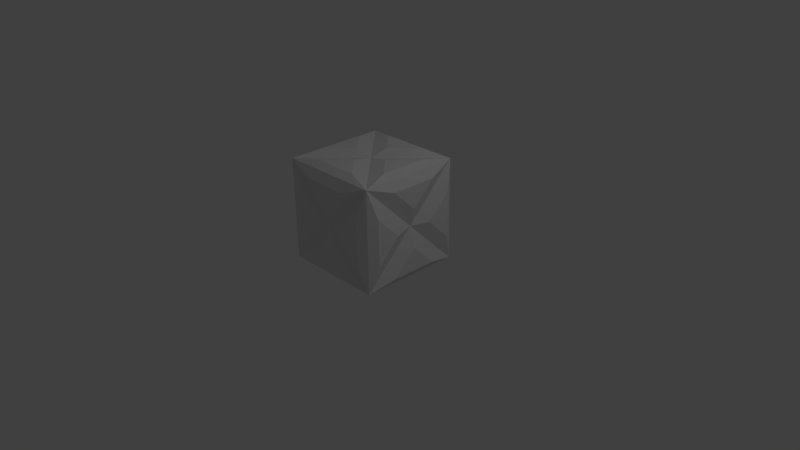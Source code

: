 # Source: Wall_Contorted.blend  (saved by Blender 2.76.0; exported with 4.5.12 LTS)
import bpy
from mathutils import Matrix  # noqa: F401  (used for matrix-valued properties, if any)

bpy.ops.wm.read_factory_settings(use_empty=True)
scene = bpy.context.scene
scene.name = 'Scene'

# ---- collections
col_collection_1 = bpy.data.collections.new('Collection 1'); scene.collection.children.link(col_collection_1)

# ---- materials (node trees are filled in below, after node groups)
mat_material = bpy.data.materials.new('Material')
mat_material.alpha_threshold = 0.0
mat_material.use_transparent_shadow = False
mat_material.roughness = 0.5
mat_material.line_color = (0.0, 0.0, 0.0, 1.0)

# ---- material node trees

# ---- world
world_world = bpy.data.worlds.new('World'); scene.world = world_world
world_world.color = (0.05088, 0.05088, 0.05088)
world_world.use_sun_shadow = False
world_world.sun_shadow_jitter_overblur = 0.0
world_world.cycles.sampling_method = 'MANUAL'
world_world.cycles.sample_map_resolution = 256

# ---- cameras
cam_camera = bpy.data.cameras.new('Camera')
cam_camera.clip_end = 100.0
cam_camera.lens = 35.0
cam_camera.sensor_width = 32.0
cam_camera.sensor_height = 18.0
cam_camera.ortho_scale = 7.314
cam_camera.dof.focus_distance = 0.0
cam_camera.dof.aperture_fstop = 128.0

# ---- lights
light_lamp = bpy.data.lights.new('Lamp', 'POINT')
light_lamp.transmission_factor = 0.0
light_lamp.cutoff_distance = 30.0
light_lamp.energy = 100.0
light_lamp.shadow_buffer_clip_start = 1.001
light_lamp.shadow_soft_size = 0.1
light_lamp.shadow_maximum_resolution = 0.006
light_lamp.use_absolute_resolution = True
light_lamp.cycles.use_multiple_importance_sampling = False

# ---- meshes
me_cube = bpy.data.meshes.new('Cube')
me_cube.from_pydata([(1.0, 1.0, 1.198), (1.0, 1.0, -0.8019), (1.0, -1.0, 1.198), (1.0, -1.0, -0.8019), (-1.0, 1.0, 1.198), (-1.0, 1.0, -0.8019), (-1.0, -1.0, 1.198), (-1.0, -1.0, -0.8019), (0.0, -1.0, 0.1981), (1.0, 0.0, 0.1981), (0.0, 1.0, 0.1981), (-1.0, 0.0, 0.1981), (0.0, 0.0, 1.198), (1.104, 0.834, -0.2754), (1.104, 0.834, 0.63), (1.104, 0.3814, 0.1773), (1.104, -0.4527, -0.6567), (1.104, 0.4527, -0.6567), (1.104, 0.0, -0.204), (1.104, -0.834, 0.63), (1.104, -0.834, -0.2754), (1.104, -0.3814, 0.1773), (1.104, 0.4527, 1.011), (1.104, -0.4527, 1.011), (1.104, 0.0, 0.5587), (-0.4527, -0.834, 1.281), (0.4527, -0.834, 1.281), (2.251e-10, -0.3814, 1.281), (-0.834, 0.4527, 1.281), (-0.834, -0.4527, 1.281), (-0.3814, 0.0, 1.281), (0.4527, 0.834, 1.281), (-0.4527, 0.834, 1.281), (2.251e-10, 0.3814, 1.281), (0.834, -0.4527, 1.281), (0.834, 0.4527, 1.281), (0.3814, 0.0, 1.281), (-1.104, -0.834, -0.2754), (-1.104, -0.834, 0.63), (-1.104, -0.3814, 0.1773), (-1.104, 0.4527, -0.6567), (-1.104, -0.4527, -0.6567), (-1.104, 0.0, -0.204), (-1.104, 0.834, 0.63), (-1.104, 0.834, -0.2754), (-1.104, 0.3814, 0.1773), (-1.104, -0.4527, 1.011), (-1.104, 0.4527, 1.011), (-1.104, 0.0, 0.5587), (-0.834, 1.104, -0.2754), (-0.834, 1.104, 0.63), (-0.3814, 1.104, 0.1773), (0.4527, 1.104, -0.6567), (-0.4527, 1.104, -0.6567), (2.251e-10, 1.104, -0.204), (0.834, 1.104, 0.63), (0.834, 1.104, -0.2754), (0.3814, 1.104, 0.1773), (-0.4527, 1.104, 1.011), (0.4527, 1.104, 1.011), (2.251e-10, 1.104, 0.5587), (0.4527, -1.104, 1.011), (-0.4527, -1.104, 1.011), (2.251e-10, -1.104, 0.5587), (-0.834, -1.104, 0.63), (-0.834, -1.104, -0.2754), (-0.3814, -1.104, 0.1773), (-0.4527, -1.104, -0.6567), (0.4527, -1.104, -0.6567), (2.251e-10, -1.104, -0.204), (0.834, -1.104, -0.2754), (0.834, -1.104, 0.63), (0.3814, -1.104, 0.1773)], [], [(13, 14, 15), (16, 17, 18), (19, 20, 21), (22, 23, 24), (25, 26, 27), (28, 29, 30), (31, 32, 33), (34, 35, 36), (37, 38, 39), (40, 41, 42), (43, 44, 45), (46, 47, 48), (49, 50, 51), (52, 53, 54), (55, 56, 57), (58, 59, 60), (61, 62, 63), (64, 65, 66), (67, 68, 69), (70, 71, 72), (1, 0, 14, 13), (0, 9, 15, 14), (9, 1, 13, 15), (3, 1, 17, 16), (1, 9, 18, 17), (9, 3, 16, 18), (2, 3, 20, 19), (3, 9, 21, 20), (9, 2, 19, 21), (0, 2, 23, 22), (2, 9, 24, 23), (9, 0, 22, 24), (6, 2, 26, 25), (2, 12, 27, 26), (12, 6, 25, 27), (4, 6, 29, 28), (6, 12, 30, 29), (12, 4, 28, 30), (0, 4, 32, 31), (4, 12, 33, 32), (12, 0, 31, 33), (2, 0, 35, 34), (0, 12, 36, 35), (12, 2, 34, 36), (7, 6, 38, 37), (6, 11, 39, 38), (11, 7, 37, 39), (5, 7, 41, 40), (7, 11, 42, 41), (11, 5, 40, 42), (4, 5, 44, 43), (5, 11, 45, 44), (11, 4, 43, 45), (6, 4, 47, 46), (4, 11, 48, 47), (11, 6, 46, 48), (5, 4, 50, 49), (4, 10, 51, 50), (10, 5, 49, 51), (1, 5, 53, 52), (5, 10, 54, 53), (10, 1, 52, 54), (0, 1, 56, 55), (1, 10, 57, 56), (10, 0, 55, 57), (4, 0, 59, 58), (0, 10, 60, 59), (10, 4, 58, 60), (2, 6, 62, 61), (6, 8, 63, 62), (8, 2, 61, 63), (6, 7, 65, 64), (7, 8, 66, 65), (8, 6, 64, 66), (7, 3, 68, 67), (3, 8, 69, 68), (8, 7, 67, 69), (3, 2, 71, 70), (2, 8, 72, 71), (8, 3, 70, 72)])
_uv = me_cube.uv_layers.new(name='UVMap')
_uv.uv.foreach_set('vector', [0.6371, 0.4184, 0.6395, 0.5626, 0.5678, 0.4903, 0.4309, 0.356, 0.574, 0.3566, 0.5028, 0.4263, 0.3668, 0.5631, 0.3681, 0.419, 0.4379, 0.4907, 0.5759, 0.6276, 0.4305, 0.6266, 0.5028, 0.5562, 0.762, 0.6993, 0.9067, 0.6999, 0.8344, 0.7708, 0.6992, 0.9069, 0.6998, 0.7622, 0.7707, 0.8344, 0.9068, 0.9697, 0.762, 0.9691, 0.8343, 0.8982, 0.9696, 0.7621, 0.969, 0.9068, 0.898, 0.8346, 0.03519, 0.2436, 0.03277, 0.09935, 0.1045, 0.1717, 0.2413, 0.306, 0.09829, 0.3054, 0.1695, 0.2357, 0.3055, 0.09885, 0.3041, 0.243, 0.2344, 0.1713, 0.09631, 0.03443, 0.2417, 0.03539, 0.1694, 0.1058, 0.2467, 0.9605, 0.1025, 0.9629, 0.1748, 0.8912, 0.3091, 0.7544, 0.3085, 0.8974, 0.2388, 0.8262, 0.102, 0.6902, 0.2461, 0.6916, 0.1744, 0.7613, 0.03755, 0.8994, 0.03851, 0.754, 0.1089, 0.8263, 0.9041, 0.2979, 0.7587, 0.297, 0.831, 0.2266, 0.6949, 0.2335, 0.6963, 0.08938, 0.766, 0.161, 0.7591, 0.02637, 0.9021, 0.02697, 0.8309, 0.09666, 0.9652, 0.08876, 0.9676, 0.233, 0.896, 0.1607, 0.6681, 0.3273, 0.6721, 0.6618, 0.6395, 0.5626, 0.6371, 0.4184, 0.6721, 0.6618, 0.5028, 0.4939, 0.5678, 0.4903, 0.6395, 0.5626, 0.5028, 0.4939, 0.6681, 0.3273, 0.6371, 0.4184, 0.5678, 0.4903, 0.3364, 0.3277, 0.6681, 0.3273, 0.574, 0.3566, 0.4309, 0.356, 0.6681, 0.3273, 0.5028, 0.4939, 0.5028, 0.4263, 0.574, 0.3566, 0.5028, 0.4939, 0.3364, 0.3277, 0.4309, 0.356, 0.5028, 0.4263, 0.3351, 0.6618, 0.3364, 0.3277, 0.3681, 0.419, 0.3668, 0.5631, 0.3364, 0.3277, 0.5028, 0.4939, 0.4379, 0.4907, 0.3681, 0.419, 0.5028, 0.4939, 0.3351, 0.6618, 0.3668, 0.5631, 0.4379, 0.4907, 0.6721, 0.6618, 0.3351, 0.6618, 0.4305, 0.6266, 0.5759, 0.6276, 0.3351, 0.6618, 0.5028, 0.4939, 0.5028, 0.5562, 0.4305, 0.6266, 0.5028, 0.4939, 0.6721, 0.6618, 0.5759, 0.6276, 0.5028, 0.5562, 0.6694, 0.6696, 0.9993, 0.6696, 0.9067, 0.6999, 0.762, 0.6993, 0.9993, 0.6696, 0.8344, 0.8345, 0.8344, 0.7708, 0.9067, 0.6999, 0.8344, 0.8345, 0.6694, 0.6696, 0.762, 0.6993, 0.8344, 0.7708, 0.6694, 0.9994, 0.6694, 0.6696, 0.6998, 0.7622, 0.6992, 0.9069, 0.6694, 0.6696, 0.8344, 0.8345, 0.7707, 0.8344, 0.6998, 0.7622, 0.8344, 0.8345, 0.6694, 0.9994, 0.6992, 0.9069, 0.7707, 0.8344, 0.9993, 0.9994, 0.6694, 0.9994, 0.762, 0.9691, 0.9068, 0.9697, 0.6694, 0.9994, 0.8344, 0.8345, 0.8343, 0.8982, 0.762, 0.9691, 0.8344, 0.8345, 0.9993, 0.9994, 0.9068, 0.9697, 0.8343, 0.8982, 0.9993, 0.6696, 0.9993, 0.9994, 0.969, 0.9068, 0.9696, 0.7621, 0.9993, 0.9994, 0.8344, 0.8345, 0.898, 0.8346, 0.969, 0.9068, 0.8344, 0.8345, 0.9993, 0.6696, 0.9696, 0.7621, 0.898, 0.8346, 0.004202, 0.3347, 0.0001673, 0.0001673, 0.03277, 0.09935, 0.03519, 0.2436, 0.0001673, 0.0001673, 0.1694, 0.1681, 0.1045, 0.1717, 0.03277, 0.09935, 0.1694, 0.1681, 0.004202, 0.3347, 0.03519, 0.2436, 0.1045, 0.1717, 0.3359, 0.3343, 0.004202, 0.3347, 0.09829, 0.3054, 0.2413, 0.306, 0.004202, 0.3347, 0.1694, 0.1681, 0.1695, 0.2357, 0.09829, 0.3054, 0.1694, 0.1681, 0.3359, 0.3343, 0.2413, 0.306, 0.1695, 0.2357, 0.3372, 0.0001673, 0.3359, 0.3343, 0.3041, 0.243, 0.3055, 0.09885, 0.3359, 0.3343, 0.1694, 0.1681, 0.2344, 0.1713, 0.3041, 0.243, 0.1694, 0.1681, 0.3372, 0.0001673, 0.3055, 0.09885, 0.2344, 0.1713, 0.0001673, 0.0001673, 0.3372, 0.0001673, 0.2417, 0.03539, 0.09631, 0.03443, 0.3372, 0.0001673, 0.1694, 0.1681, 0.1694, 0.1058, 0.2417, 0.03539, 0.1694, 0.1681, 0.0001673, 0.0001673, 0.09631, 0.03443, 0.1694, 0.1058, 0.3379, 0.9915, 0.003292, 0.9955, 0.1025, 0.9629, 0.2467, 0.9605, 0.003292, 0.9955, 0.1712, 0.8263, 0.1748, 0.8912, 0.1025, 0.9629, 0.1712, 0.8263, 0.3379, 0.9915, 0.2467, 0.9605, 0.1748, 0.8912, 0.3375, 0.6598, 0.3379, 0.9915, 0.3085, 0.8974, 0.3091, 0.7544, 0.3379, 0.9915, 0.1712, 0.8263, 0.2388, 0.8262, 0.3085, 0.8974, 0.1712, 0.8263, 0.3375, 0.6598, 0.3091, 0.7544, 0.2388, 0.8262, 0.003292, 0.6585, 0.3375, 0.6598, 0.2461, 0.6916, 0.102, 0.6902, 0.3375, 0.6598, 0.1712, 0.8263, 0.1744, 0.7613, 0.2461, 0.6916, 0.1712, 0.8263, 0.003292, 0.6585, 0.102, 0.6902, 0.1744, 0.7613, 0.003292, 0.9955, 0.003292, 0.6585, 0.03851, 0.754, 0.03755, 0.8994, 0.003292, 0.6585, 0.1712, 0.8263, 0.1089, 0.8263, 0.03851, 0.754, 0.1712, 0.8263, 0.003292, 0.9955, 0.03755, 0.8994, 0.1089, 0.8263, 1.0, 0.3322, 0.6632, 0.3322, 0.7587, 0.297, 0.9041, 0.2979, 0.6632, 0.3322, 0.831, 0.1643, 0.831, 0.2266, 0.7587, 0.297, 0.831, 0.1643, 1.0, 0.3322, 0.9041, 0.2979, 0.831, 0.2266, 0.6632, 0.3322, 0.6645, -0.00197, 0.6963, 0.08938, 0.6949, 0.2335, 0.6645, -0.00197, 0.831, 0.1643, 0.766, 0.161, 0.6963, 0.08938, 0.831, 0.1643, 0.6632, 0.3322, 0.6949, 0.2335, 0.766, 0.161, 0.6645, -0.00197, 0.9962, -0.00238, 0.9021, 0.02697, 0.7591, 0.02637, 0.9962, -0.00238, 0.831, 0.1643, 0.8309, 0.09666, 0.9021, 0.02697, 0.831, 0.1643, 0.6645, -0.00197, 0.7591, 0.02637, 0.8309, 0.09666, 0.9962, -0.00238, 1.0, 0.3322, 0.9676, 0.233, 0.9652, 0.08876, 1.0, 0.3322, 0.831, 0.1643, 0.896, 0.1607, 0.9676, 0.233, 0.831, 0.1643, 0.9962, -0.00238, 0.9652, 0.08876, 0.896, 0.1607])
me_cube.materials.append(mat_material)
me_cube.use_remesh_preserve_volume = False
me_cube.use_remesh_preserve_attributes = False
me_cube.use_mirror_vertex_groups = False
me_cube.update()

# ---- objects
ob_cube = bpy.data.objects.new('Cube', me_cube)
ob_lamp = bpy.data.objects.new('Lamp', light_lamp)
ob_camera = bpy.data.objects.new('Camera', cam_camera)

# ---- transforms, parenting, visibility, modifiers, constraints
ob_cube.location = (0.0, 0.0, 0.5112)
ob_cube.scale = (0.6815, 0.6815, 0.6815)
ob_cube.lock_rotations_4d = False
ob_cube.empty_display_type = 'ARROWS'
ob_cube.lineart.crease_threshold = 0.0
ob_lamp.location = (4.076, 1.005, 5.904)
ob_lamp.rotation_euler = (0.6503, 0.05522, 1.866)
ob_lamp.lock_rotations_4d = False
ob_lamp.empty_display_type = 'ARROWS'
ob_lamp.color = (0.0, 0.0, 0.0, 0.0)
ob_lamp.lineart.crease_threshold = 0.0
ob_camera.location = (7.481, -6.508, 5.344)
ob_camera.rotation_euler = (1.109, 0.01082, 0.8149)
ob_camera.lock_rotations_4d = False
ob_camera.empty_display_type = 'ARROWS'
ob_camera.color = (0.0, 0.0, 0.0, 0.0)
ob_camera.display_type = 'WIRE'
ob_camera.lineart.crease_threshold = 0.0

# ---- collection membership
col_collection_1.objects.link(ob_cube)
col_collection_1.objects.link(ob_lamp)
col_collection_1.objects.link(ob_camera)

# ---- scene / render settings (as saved in the file)
scene.camera = ob_camera
scene.frame_start = 1; scene.frame_end = 250; scene.frame_set(1)
scene.render.engine = 'BLENDER_EEVEE_NEXT'
scene.render.resolution_percentage = 50
scene.render.dither_intensity = 0.0
scene.cycles.use_denoising = False
scene.cycles.samples = 10
scene.cycles.sampling_pattern = 'TABULATED_SOBOL'
scene.cycles.light_sampling_threshold = 0.0
scene.cycles.use_adaptive_sampling = False
scene.cycles.use_light_tree = False
scene.cycles.blur_glossy = 0.0
scene.cycles.pixel_filter_type = 'GAUSSIAN'
scene.cycles.sample_clamp_indirect = 0.0
scene.view_settings.view_transform = 'Standard'
bpy.context.view_layer.update()
